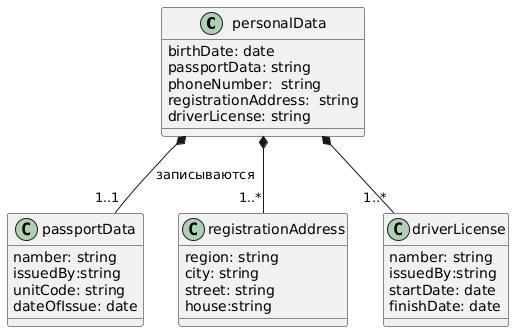

The diagram above was rendered by PlantUML. Its source (embedded in the PNG):
@startuml
class personalData {
    birthDate: date
    passportData: string
    phoneNumber:  string
    registrationAddress:  string
    driverLicense: string
    
}
class passportData {
    namber: string
    issuedBy:string
    unitCode: string
    dateOfIssue: date
}
class registrationAddress {
    region: string
    city: string
    street: string
    house:string
    
}
class driverLicense {
    namber: string
    issuedBy:string
    startDate: date
    finishDate: date
    
}
personalData *-- "1..1" passportData : записываются
personalData *-- "1..*" registrationAddress  
personalData *-- "1..*" driverLicense
@enduml